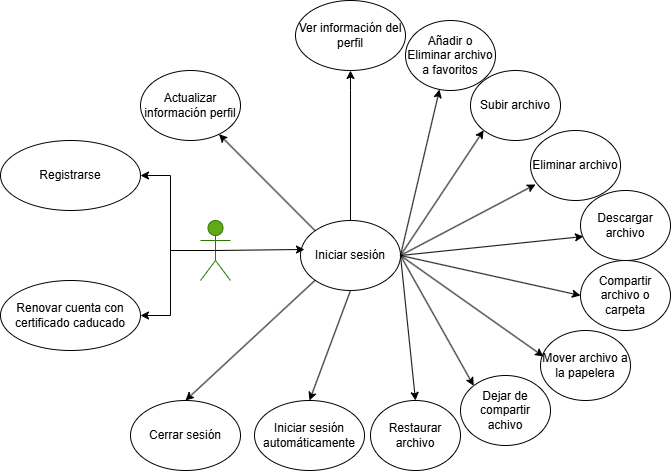

The diagram above was exported from draw.io. Its source (the exported page's mxGraphModel, read from the mxfile embedded in the PNG):
<mxGraphModel dx="1426" dy="783" grid="1" gridSize="10" guides="1" tooltips="1" connect="1" arrows="1" fold="1" page="1" pageScale="1" pageWidth="827" pageHeight="1169" math="0" shadow="0">
  <root>
    <mxCell id="0" />
    <mxCell id="1" parent="0" />
    <mxCell id="fjARoj-KdtmUvd3xQarw-3" style="edgeStyle=orthogonalEdgeStyle;rounded=0;orthogonalLoop=1;jettySize=auto;html=1;exitX=0.5;exitY=0.5;exitDx=0;exitDy=0;exitPerimeter=0;entryX=1;entryY=0.5;entryDx=0;entryDy=0;" parent="1" source="ZBRKlzsSoP2k9Ztp6VdP-1" target="ZBRKlzsSoP2k9Ztp6VdP-5" edge="1">
      <mxGeometry relative="1" as="geometry" />
    </mxCell>
    <mxCell id="qH4vUy5wJVMLqQNCUdZO-38" style="edgeStyle=orthogonalEdgeStyle;rounded=0;orthogonalLoop=1;jettySize=auto;html=1;exitX=0.5;exitY=0.5;exitDx=0;exitDy=0;exitPerimeter=0;entryX=1;entryY=0.5;entryDx=0;entryDy=0;" edge="1" parent="1" source="ZBRKlzsSoP2k9Ztp6VdP-1" target="qH4vUy5wJVMLqQNCUdZO-37">
      <mxGeometry relative="1" as="geometry" />
    </mxCell>
    <mxCell id="ZBRKlzsSoP2k9Ztp6VdP-1" value="Usuario&lt;div&gt;&lt;br&gt;&lt;/div&gt;" style="shape=umlActor;verticalLabelPosition=bottom;verticalAlign=top;html=1;outlineConnect=0;fillColor=#60a917;strokeColor=#2D7600;fillStyle=auto;fontColor=#ffffff;shadow=0;" parent="1" vertex="1">
      <mxGeometry x="250" y="290" width="30" height="60" as="geometry" />
    </mxCell>
    <mxCell id="ZBRKlzsSoP2k9Ztp6VdP-20" style="edgeStyle=orthogonalEdgeStyle;rounded=0;orthogonalLoop=1;jettySize=auto;html=1;exitX=0.5;exitY=0;exitDx=0;exitDy=0;" parent="1" source="ZBRKlzsSoP2k9Ztp6VdP-3" target="ZBRKlzsSoP2k9Ztp6VdP-10" edge="1">
      <mxGeometry relative="1" as="geometry">
        <Array as="points">
          <mxPoint x="400" y="160" />
          <mxPoint x="400" y="160" />
        </Array>
      </mxGeometry>
    </mxCell>
    <mxCell id="ZBRKlzsSoP2k9Ztp6VdP-21" style="rounded=0;orthogonalLoop=1;jettySize=auto;html=1;exitX=0;exitY=0;exitDx=0;exitDy=0;" parent="1" source="ZBRKlzsSoP2k9Ztp6VdP-3" target="ZBRKlzsSoP2k9Ztp6VdP-11" edge="1">
      <mxGeometry relative="1" as="geometry" />
    </mxCell>
    <mxCell id="qH4vUy5wJVMLqQNCUdZO-25" style="rounded=0;orthogonalLoop=1;jettySize=auto;html=1;exitX=1;exitY=0.5;exitDx=0;exitDy=0;entryX=0;entryY=1;entryDx=0;entryDy=0;" edge="1" parent="1" source="ZBRKlzsSoP2k9Ztp6VdP-3" target="ZBRKlzsSoP2k9Ztp6VdP-6">
      <mxGeometry relative="1" as="geometry" />
    </mxCell>
    <mxCell id="qH4vUy5wJVMLqQNCUdZO-28" style="rounded=0;orthogonalLoop=1;jettySize=auto;html=1;exitX=1;exitY=0.5;exitDx=0;exitDy=0;entryX=0;entryY=0.5;entryDx=0;entryDy=0;" edge="1" parent="1" source="ZBRKlzsSoP2k9Ztp6VdP-3" target="ZBRKlzsSoP2k9Ztp6VdP-8">
      <mxGeometry relative="1" as="geometry" />
    </mxCell>
    <mxCell id="qH4vUy5wJVMLqQNCUdZO-30" style="rounded=0;orthogonalLoop=1;jettySize=auto;html=1;exitX=1;exitY=0.5;exitDx=0;exitDy=0;entryX=0;entryY=0;entryDx=0;entryDy=0;" edge="1" parent="1" source="ZBRKlzsSoP2k9Ztp6VdP-3" target="ZBRKlzsSoP2k9Ztp6VdP-9">
      <mxGeometry relative="1" as="geometry" />
    </mxCell>
    <mxCell id="qH4vUy5wJVMLqQNCUdZO-31" style="rounded=0;orthogonalLoop=1;jettySize=auto;html=1;exitX=1;exitY=0.5;exitDx=0;exitDy=0;entryX=0.5;entryY=0;entryDx=0;entryDy=0;" edge="1" parent="1" source="ZBRKlzsSoP2k9Ztp6VdP-3" target="qH4vUy5wJVMLqQNCUdZO-22">
      <mxGeometry relative="1" as="geometry" />
    </mxCell>
    <mxCell id="qH4vUy5wJVMLqQNCUdZO-33" style="rounded=0;orthogonalLoop=1;jettySize=auto;html=1;exitX=0.5;exitY=1;exitDx=0;exitDy=0;entryX=0.5;entryY=0;entryDx=0;entryDy=0;" edge="1" parent="1" source="ZBRKlzsSoP2k9Ztp6VdP-3" target="qH4vUy5wJVMLqQNCUdZO-5">
      <mxGeometry relative="1" as="geometry" />
    </mxCell>
    <mxCell id="qH4vUy5wJVMLqQNCUdZO-34" style="rounded=0;orthogonalLoop=1;jettySize=auto;html=1;exitX=0;exitY=1;exitDx=0;exitDy=0;entryX=0.5;entryY=0;entryDx=0;entryDy=0;" edge="1" parent="1" source="ZBRKlzsSoP2k9Ztp6VdP-3" target="ZBRKlzsSoP2k9Ztp6VdP-4">
      <mxGeometry relative="1" as="geometry" />
    </mxCell>
    <mxCell id="ZBRKlzsSoP2k9Ztp6VdP-3" value="Iniciar sesión" style="ellipse;whiteSpace=wrap;html=1;" parent="1" vertex="1">
      <mxGeometry x="350" y="290" width="100" height="70" as="geometry" />
    </mxCell>
    <mxCell id="ZBRKlzsSoP2k9Ztp6VdP-4" value="Cerrar sesión" style="ellipse;whiteSpace=wrap;html=1;" parent="1" vertex="1">
      <mxGeometry x="180" y="470" width="110" height="70" as="geometry" />
    </mxCell>
    <mxCell id="ZBRKlzsSoP2k9Ztp6VdP-5" value="Registrarse" style="ellipse;whiteSpace=wrap;html=1;" parent="1" vertex="1">
      <mxGeometry x="50" y="210" width="140" height="70" as="geometry" />
    </mxCell>
    <mxCell id="ZBRKlzsSoP2k9Ztp6VdP-6" value="Subir archivo" style="ellipse;whiteSpace=wrap;html=1;" parent="1" vertex="1">
      <mxGeometry x="520" y="140" width="90" height="70" as="geometry" />
    </mxCell>
    <mxCell id="ZBRKlzsSoP2k9Ztp6VdP-7" value="Descargar archivo" style="ellipse;whiteSpace=wrap;html=1;" parent="1" vertex="1">
      <mxGeometry x="630" y="260" width="90" height="70" as="geometry" />
    </mxCell>
    <mxCell id="ZBRKlzsSoP2k9Ztp6VdP-8" value="Compartir archivo o carpeta" style="ellipse;whiteSpace=wrap;html=1;" parent="1" vertex="1">
      <mxGeometry x="630" y="330" width="90" height="70" as="geometry" />
    </mxCell>
    <mxCell id="ZBRKlzsSoP2k9Ztp6VdP-9" value="Dejar de compartir achivo" style="ellipse;whiteSpace=wrap;html=1;" parent="1" vertex="1">
      <mxGeometry x="510" y="445" width="90" height="70" as="geometry" />
    </mxCell>
    <mxCell id="ZBRKlzsSoP2k9Ztp6VdP-10" value="Ver información del perfil" style="ellipse;whiteSpace=wrap;html=1;" parent="1" vertex="1">
      <mxGeometry x="345" y="70" width="110" height="70" as="geometry" />
    </mxCell>
    <mxCell id="ZBRKlzsSoP2k9Ztp6VdP-11" value="Actualizar información perfil" style="ellipse;whiteSpace=wrap;html=1;" parent="1" vertex="1">
      <mxGeometry x="190" y="140" width="100" height="70" as="geometry" />
    </mxCell>
    <mxCell id="qH4vUy5wJVMLqQNCUdZO-1" value="Eliminar archivo" style="ellipse;whiteSpace=wrap;html=1;" vertex="1" parent="1">
      <mxGeometry x="580" y="200" width="90" height="70" as="geometry" />
    </mxCell>
    <mxCell id="qH4vUy5wJVMLqQNCUdZO-4" value="Añadir o Eliminar archivo a favoritos" style="ellipse;whiteSpace=wrap;html=1;" vertex="1" parent="1">
      <mxGeometry x="455" y="90" width="90" height="70" as="geometry" />
    </mxCell>
    <mxCell id="qH4vUy5wJVMLqQNCUdZO-5" value="Iniciar sesión automáticamente" style="ellipse;whiteSpace=wrap;html=1;" vertex="1" parent="1">
      <mxGeometry x="304" y="470" width="110" height="70" as="geometry" />
    </mxCell>
    <mxCell id="qH4vUy5wJVMLqQNCUdZO-15" value="Mover archivo a la papelera" style="ellipse;whiteSpace=wrap;html=1;" vertex="1" parent="1">
      <mxGeometry x="590" y="400" width="90" height="70" as="geometry" />
    </mxCell>
    <mxCell id="qH4vUy5wJVMLqQNCUdZO-22" value="Restaurar archivo" style="ellipse;whiteSpace=wrap;html=1;" vertex="1" parent="1">
      <mxGeometry x="420" y="470" width="90" height="70" as="geometry" />
    </mxCell>
    <mxCell id="qH4vUy5wJVMLqQNCUdZO-24" style="rounded=0;orthogonalLoop=1;jettySize=auto;html=1;exitX=1;exitY=0.5;exitDx=0;exitDy=0;entryX=0.378;entryY=0.986;entryDx=0;entryDy=0;entryPerimeter=0;" edge="1" parent="1" source="ZBRKlzsSoP2k9Ztp6VdP-3" target="qH4vUy5wJVMLqQNCUdZO-4">
      <mxGeometry relative="1" as="geometry" />
    </mxCell>
    <mxCell id="qH4vUy5wJVMLqQNCUdZO-26" style="rounded=0;orthogonalLoop=1;jettySize=auto;html=1;exitX=1;exitY=0.5;exitDx=0;exitDy=0;entryX=0.056;entryY=0.771;entryDx=0;entryDy=0;entryPerimeter=0;" edge="1" parent="1" source="ZBRKlzsSoP2k9Ztp6VdP-3" target="qH4vUy5wJVMLqQNCUdZO-1">
      <mxGeometry relative="1" as="geometry" />
    </mxCell>
    <mxCell id="qH4vUy5wJVMLqQNCUdZO-27" style="rounded=0;orthogonalLoop=1;jettySize=auto;html=1;exitX=1;exitY=0.5;exitDx=0;exitDy=0;entryX=0.033;entryY=0.657;entryDx=0;entryDy=0;entryPerimeter=0;" edge="1" parent="1" source="ZBRKlzsSoP2k9Ztp6VdP-3" target="ZBRKlzsSoP2k9Ztp6VdP-7">
      <mxGeometry relative="1" as="geometry" />
    </mxCell>
    <mxCell id="qH4vUy5wJVMLqQNCUdZO-29" style="rounded=0;orthogonalLoop=1;jettySize=auto;html=1;exitX=1;exitY=0.5;exitDx=0;exitDy=0;entryX=0.033;entryY=0.371;entryDx=0;entryDy=0;entryPerimeter=0;" edge="1" parent="1" source="ZBRKlzsSoP2k9Ztp6VdP-3" target="qH4vUy5wJVMLqQNCUdZO-15">
      <mxGeometry relative="1" as="geometry" />
    </mxCell>
    <mxCell id="qH4vUy5wJVMLqQNCUdZO-36" style="rounded=0;orthogonalLoop=1;jettySize=auto;html=1;exitX=0.5;exitY=0.5;exitDx=0;exitDy=0;exitPerimeter=0;entryX=0.04;entryY=0.414;entryDx=0;entryDy=0;entryPerimeter=0;" edge="1" parent="1" source="ZBRKlzsSoP2k9Ztp6VdP-1" target="ZBRKlzsSoP2k9Ztp6VdP-3">
      <mxGeometry relative="1" as="geometry" />
    </mxCell>
    <mxCell id="qH4vUy5wJVMLqQNCUdZO-37" value="Renovar cuenta con certificado caducado" style="ellipse;whiteSpace=wrap;html=1;" vertex="1" parent="1">
      <mxGeometry x="50" y="350" width="140" height="70" as="geometry" />
    </mxCell>
  </root>
</mxGraphModel>